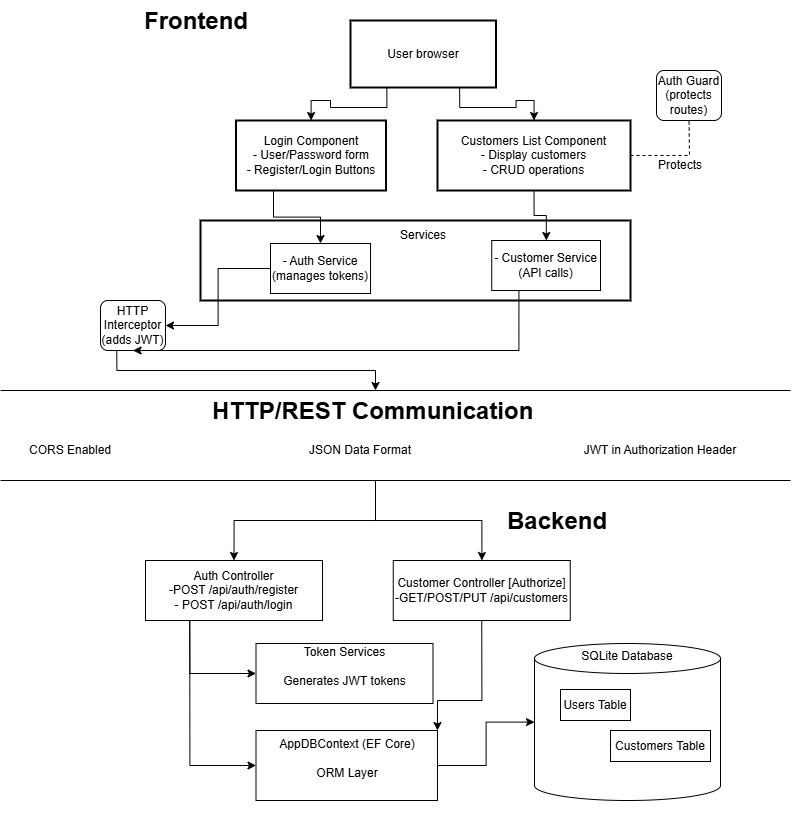

The diagram above was exported from draw.io. Its source (the exported page's mxGraphModel, read from the mxfile embedded in the PNG):
<mxGraphModel dx="1394" dy="1652" grid="1" gridSize="10" guides="1" tooltips="1" connect="1" arrows="1" fold="1" page="1" pageScale="1" pageWidth="3300" pageHeight="4681" math="0" shadow="0">
  <root>
    <mxCell id="0" />
    <mxCell id="1" parent="0" />
    <mxCell id="5WAf_t_oBownqB6hzYYo-77" style="edgeStyle=orthogonalEdgeStyle;rounded=0;orthogonalLoop=1;jettySize=auto;html=1;exitX=0.25;exitY=1;exitDx=0;exitDy=0;" edge="1" parent="1" source="8" target="9">
      <mxGeometry relative="1" as="geometry" />
    </mxCell>
    <mxCell id="5WAf_t_oBownqB6hzYYo-78" style="edgeStyle=orthogonalEdgeStyle;rounded=0;orthogonalLoop=1;jettySize=auto;html=1;exitX=0.75;exitY=1;exitDx=0;exitDy=0;entryX=0.5;entryY=0;entryDx=0;entryDy=0;" edge="1" parent="1" source="8" target="10">
      <mxGeometry relative="1" as="geometry" />
    </mxCell>
    <mxCell id="8" value="User browser" style="whiteSpace=wrap;strokeWidth=2;" parent="1" vertex="1">
      <mxGeometry x="400" y="20" width="145.5" height="67" as="geometry" />
    </mxCell>
    <mxCell id="9" value="Login Component&#10;- User/Password form&#10;- Register/Login Buttons" style="whiteSpace=wrap;strokeWidth=2;" parent="1" vertex="1">
      <mxGeometry x="285.5" y="120" width="150" height="70" as="geometry" />
    </mxCell>
    <mxCell id="10" value="Customers List Component&#10;- Display customers&#10;- CRUD operations" style="whiteSpace=wrap;strokeWidth=2;" parent="1" vertex="1">
      <mxGeometry x="487" y="120" width="193" height="70" as="geometry" />
    </mxCell>
    <mxCell id="11" value="" style="whiteSpace=wrap;strokeWidth=2;" parent="1" vertex="1">
      <mxGeometry x="250" y="220" width="430" height="80" as="geometry" />
    </mxCell>
    <mxCell id="5WAf_t_oBownqB6hzYYo-88" style="edgeStyle=orthogonalEdgeStyle;rounded=0;orthogonalLoop=1;jettySize=auto;html=1;exitX=0.25;exitY=1;exitDx=0;exitDy=0;" edge="1" parent="1" source="5WAf_t_oBownqB6hzYYo-39" target="5WAf_t_oBownqB6hzYYo-53">
      <mxGeometry relative="1" as="geometry" />
    </mxCell>
    <mxCell id="5WAf_t_oBownqB6hzYYo-39" value="HTTP Interceptor (adds JWT)" style="rounded=1;whiteSpace=wrap;html=1;" vertex="1" parent="1">
      <mxGeometry x="150" y="300" width="65" height="50" as="geometry" />
    </mxCell>
    <mxCell id="5WAf_t_oBownqB6hzYYo-40" value="Auth Guard (protects routes)" style="rounded=1;whiteSpace=wrap;html=1;" vertex="1" parent="1">
      <mxGeometry x="706" y="70" width="65" height="50" as="geometry" />
    </mxCell>
    <mxCell id="5WAf_t_oBownqB6hzYYo-42" value="Services" style="text;html=1;align=center;verticalAlign=middle;whiteSpace=wrap;rounded=0;" vertex="1" parent="1">
      <mxGeometry x="442.75" y="220" width="60" height="30" as="geometry" />
    </mxCell>
    <mxCell id="5WAf_t_oBownqB6hzYYo-79" style="edgeStyle=orthogonalEdgeStyle;rounded=0;orthogonalLoop=1;jettySize=auto;html=1;exitX=0;exitY=0.5;exitDx=0;exitDy=0;entryX=1;entryY=0.5;entryDx=0;entryDy=0;" edge="1" parent="1" source="5WAf_t_oBownqB6hzYYo-45" target="5WAf_t_oBownqB6hzYYo-39">
      <mxGeometry relative="1" as="geometry" />
    </mxCell>
    <mxCell id="5WAf_t_oBownqB6hzYYo-45" value="- Auth Service (manages tokens)" style="rounded=0;whiteSpace=wrap;html=1;" vertex="1" parent="1">
      <mxGeometry x="320" y="243" width="100" height="50" as="geometry" />
    </mxCell>
    <mxCell id="5WAf_t_oBownqB6hzYYo-81" style="edgeStyle=orthogonalEdgeStyle;rounded=0;orthogonalLoop=1;jettySize=auto;html=1;exitX=0.25;exitY=1;exitDx=0;exitDy=0;entryX=0.5;entryY=1;entryDx=0;entryDy=0;" edge="1" parent="1" source="5WAf_t_oBownqB6hzYYo-46" target="5WAf_t_oBownqB6hzYYo-39">
      <mxGeometry relative="1" as="geometry">
        <Array as="points">
          <mxPoint x="568" y="350" />
        </Array>
      </mxGeometry>
    </mxCell>
    <mxCell id="5WAf_t_oBownqB6hzYYo-46" value="&lt;div style=&quot;forced-color-adjust: none;&quot;&gt;- Customer Service (API calls)&lt;/div&gt;" style="rounded=0;whiteSpace=wrap;html=1;" vertex="1" parent="1">
      <mxGeometry x="541.25" y="240" width="108.75" height="50" as="geometry" />
    </mxCell>
    <mxCell id="5WAf_t_oBownqB6hzYYo-50" value="" style="endArrow=none;html=1;rounded=0;" edge="1" parent="1">
      <mxGeometry width="50" height="50" relative="1" as="geometry">
        <mxPoint x="50" y="390" as="sourcePoint" />
        <mxPoint x="840" y="390" as="targetPoint" />
      </mxGeometry>
    </mxCell>
    <mxCell id="5WAf_t_oBownqB6hzYYo-52" value="" style="endArrow=none;html=1;rounded=0;" edge="1" parent="1">
      <mxGeometry width="50" height="50" relative="1" as="geometry">
        <mxPoint x="50" y="480" as="sourcePoint" />
        <mxPoint x="840" y="480" as="targetPoint" />
      </mxGeometry>
    </mxCell>
    <mxCell id="5WAf_t_oBownqB6hzYYo-89" style="edgeStyle=orthogonalEdgeStyle;rounded=0;orthogonalLoop=1;jettySize=auto;html=1;exitX=0.5;exitY=1;exitDx=0;exitDy=0;entryX=0.5;entryY=0;entryDx=0;entryDy=0;" edge="1" parent="1" source="5WAf_t_oBownqB6hzYYo-53" target="5WAf_t_oBownqB6hzYYo-60">
      <mxGeometry relative="1" as="geometry" />
    </mxCell>
    <mxCell id="5WAf_t_oBownqB6hzYYo-90" style="edgeStyle=orthogonalEdgeStyle;rounded=0;orthogonalLoop=1;jettySize=auto;html=1;exitX=0.5;exitY=1;exitDx=0;exitDy=0;" edge="1" parent="1" source="5WAf_t_oBownqB6hzYYo-53" target="5WAf_t_oBownqB6hzYYo-62">
      <mxGeometry relative="1" as="geometry" />
    </mxCell>
    <mxCell id="5WAf_t_oBownqB6hzYYo-53" value="&lt;h1 style=&quot;margin-top: 0px;&quot;&gt;HTTP/REST Communication&lt;/h1&gt;" style="text;html=1;whiteSpace=wrap;overflow=hidden;rounded=0;" vertex="1" parent="1">
      <mxGeometry x="260" y="390" width="330" height="90" as="geometry" />
    </mxCell>
    <mxCell id="5WAf_t_oBownqB6hzYYo-54" value="CORS Enabled" style="text;html=1;align=center;verticalAlign=middle;whiteSpace=wrap;rounded=0;" vertex="1" parent="1">
      <mxGeometry x="60" y="435" width="120" height="30" as="geometry" />
    </mxCell>
    <mxCell id="5WAf_t_oBownqB6hzYYo-56" value="JWT in Authorization Header" style="text;html=1;align=center;verticalAlign=middle;whiteSpace=wrap;rounded=0;" vertex="1" parent="1">
      <mxGeometry x="630" y="435" width="160" height="30" as="geometry" />
    </mxCell>
    <mxCell id="5WAf_t_oBownqB6hzYYo-57" value="JSON Data Format" style="text;html=1;align=center;verticalAlign=middle;whiteSpace=wrap;rounded=0;" vertex="1" parent="1">
      <mxGeometry x="350" y="435" width="120" height="30" as="geometry" />
    </mxCell>
    <mxCell id="5WAf_t_oBownqB6hzYYo-59" value="&lt;h1 style=&quot;margin-top: 0px;&quot;&gt;&lt;span style=&quot;background-color: transparent; color: light-dark(rgb(0, 0, 0), rgb(255, 255, 255));&quot;&gt;Backend&lt;/span&gt;&lt;/h1&gt;" style="text;html=1;whiteSpace=wrap;overflow=hidden;rounded=0;" vertex="1" parent="1">
      <mxGeometry x="555" y="500" width="180" height="50" as="geometry" />
    </mxCell>
    <mxCell id="5WAf_t_oBownqB6hzYYo-91" style="edgeStyle=orthogonalEdgeStyle;rounded=0;orthogonalLoop=1;jettySize=auto;html=1;exitX=0.25;exitY=1;exitDx=0;exitDy=0;entryX=0;entryY=0.5;entryDx=0;entryDy=0;" edge="1" parent="1" source="5WAf_t_oBownqB6hzYYo-60" target="5WAf_t_oBownqB6hzYYo-64">
      <mxGeometry relative="1" as="geometry" />
    </mxCell>
    <mxCell id="5WAf_t_oBownqB6hzYYo-92" style="edgeStyle=orthogonalEdgeStyle;rounded=0;orthogonalLoop=1;jettySize=auto;html=1;exitX=0.25;exitY=1;exitDx=0;exitDy=0;entryX=0;entryY=0.5;entryDx=0;entryDy=0;" edge="1" parent="1" source="5WAf_t_oBownqB6hzYYo-60" target="5WAf_t_oBownqB6hzYYo-66">
      <mxGeometry relative="1" as="geometry" />
    </mxCell>
    <mxCell id="5WAf_t_oBownqB6hzYYo-60" value="Auth Controller&lt;div&gt;-POST /api/auth/register&lt;/div&gt;&lt;div&gt;- POST /api/auth/login&lt;/div&gt;" style="rounded=0;whiteSpace=wrap;html=1;" vertex="1" parent="1">
      <mxGeometry x="195" y="560" width="177" height="60" as="geometry" />
    </mxCell>
    <mxCell id="5WAf_t_oBownqB6hzYYo-95" style="edgeStyle=orthogonalEdgeStyle;rounded=0;orthogonalLoop=1;jettySize=auto;html=1;exitX=0.5;exitY=1;exitDx=0;exitDy=0;entryX=1;entryY=0;entryDx=0;entryDy=0;" edge="1" parent="1" source="5WAf_t_oBownqB6hzYYo-62" target="5WAf_t_oBownqB6hzYYo-66">
      <mxGeometry relative="1" as="geometry">
        <Array as="points">
          <mxPoint x="531" y="700" />
          <mxPoint x="487" y="700" />
        </Array>
      </mxGeometry>
    </mxCell>
    <mxCell id="5WAf_t_oBownqB6hzYYo-62" value="Customer Controller [Authorize]&lt;div&gt;-GET/POST/PUT /api/customers&lt;/div&gt;" style="rounded=0;whiteSpace=wrap;html=1;" vertex="1" parent="1">
      <mxGeometry x="442.75" y="560" width="177" height="60" as="geometry" />
    </mxCell>
    <mxCell id="5WAf_t_oBownqB6hzYYo-64" value="Token Services&lt;div&gt;&lt;br&gt;&lt;/div&gt;&lt;div&gt;Generates JWT tokens&lt;/div&gt;&lt;div&gt;&lt;br&gt;&lt;/div&gt;" style="rounded=0;whiteSpace=wrap;html=1;" vertex="1" parent="1">
      <mxGeometry x="305.5" y="643" width="177" height="60" as="geometry" />
    </mxCell>
    <mxCell id="5WAf_t_oBownqB6hzYYo-94" style="edgeStyle=orthogonalEdgeStyle;rounded=0;orthogonalLoop=1;jettySize=auto;html=1;exitX=1;exitY=0.5;exitDx=0;exitDy=0;" edge="1" parent="1" source="5WAf_t_oBownqB6hzYYo-66" target="5WAf_t_oBownqB6hzYYo-67">
      <mxGeometry relative="1" as="geometry" />
    </mxCell>
    <mxCell id="5WAf_t_oBownqB6hzYYo-66" value="AppDBContext (EF Core)&lt;div&gt;&lt;br&gt;&lt;/div&gt;&lt;div&gt;ORM Layer&lt;/div&gt;&lt;div&gt;&lt;br&gt;&lt;/div&gt;" style="rounded=0;whiteSpace=wrap;html=1;" vertex="1" parent="1">
      <mxGeometry x="305.5" y="730" width="181.5" height="70" as="geometry" />
    </mxCell>
    <mxCell id="5WAf_t_oBownqB6hzYYo-67" value="SQLite Database&lt;div&gt;&lt;br&gt;&lt;/div&gt;&lt;div&gt;&lt;br&gt;&lt;/div&gt;&lt;div&gt;&lt;br&gt;&lt;/div&gt;&lt;div&gt;&lt;br&gt;&lt;/div&gt;&lt;div&gt;&lt;br&gt;&lt;/div&gt;&lt;div&gt;&lt;br&gt;&lt;/div&gt;&lt;div&gt;&lt;br&gt;&lt;/div&gt;&lt;div&gt;&lt;br&gt;&lt;/div&gt;&lt;div&gt;&lt;br&gt;&lt;/div&gt;&lt;div&gt;&lt;br&gt;&lt;/div&gt;&lt;div&gt;&lt;br&gt;&lt;/div&gt;" style="shape=cylinder3;whiteSpace=wrap;html=1;boundedLbl=1;backgroundOutline=1;size=15;" vertex="1" parent="1">
      <mxGeometry x="584" y="643" width="186" height="157" as="geometry" />
    </mxCell>
    <mxCell id="5WAf_t_oBownqB6hzYYo-68" value="Users Table" style="rounded=0;whiteSpace=wrap;html=1;" vertex="1" parent="1">
      <mxGeometry x="610" y="689" width="70" height="31" as="geometry" />
    </mxCell>
    <mxCell id="5WAf_t_oBownqB6hzYYo-70" value="Customers Table" style="rounded=0;whiteSpace=wrap;html=1;" vertex="1" parent="1">
      <mxGeometry x="660" y="730" width="100" height="31" as="geometry" />
    </mxCell>
    <mxCell id="5WAf_t_oBownqB6hzYYo-71" value="&lt;h1 style=&quot;margin-top: 0px;&quot;&gt;Frontend&lt;/h1&gt;" style="text;html=1;whiteSpace=wrap;overflow=hidden;rounded=0;" vertex="1" parent="1">
      <mxGeometry x="192" width="180" height="120" as="geometry" />
    </mxCell>
    <mxCell id="5WAf_t_oBownqB6hzYYo-75" style="edgeStyle=orthogonalEdgeStyle;rounded=0;orthogonalLoop=1;jettySize=auto;html=1;exitX=0.25;exitY=1;exitDx=0;exitDy=0;entryX=0.5;entryY=0;entryDx=0;entryDy=0;" edge="1" parent="1" source="9" target="5WAf_t_oBownqB6hzYYo-45">
      <mxGeometry relative="1" as="geometry" />
    </mxCell>
    <mxCell id="5WAf_t_oBownqB6hzYYo-76" style="edgeStyle=orthogonalEdgeStyle;rounded=0;orthogonalLoop=1;jettySize=auto;html=1;exitX=0.5;exitY=1;exitDx=0;exitDy=0;" edge="1" parent="1" source="10" target="5WAf_t_oBownqB6hzYYo-46">
      <mxGeometry relative="1" as="geometry" />
    </mxCell>
    <mxCell id="5WAf_t_oBownqB6hzYYo-84" value="" style="endArrow=none;dashed=1;html=1;rounded=0;entryX=0.5;entryY=1;entryDx=0;entryDy=0;exitX=1;exitY=0.5;exitDx=0;exitDy=0;" edge="1" parent="1" source="10" target="5WAf_t_oBownqB6hzYYo-40">
      <mxGeometry width="50" height="50" relative="1" as="geometry">
        <mxPoint x="768.5" y="165" as="sourcePoint" />
        <mxPoint x="790" y="150" as="targetPoint" />
        <Array as="points">
          <mxPoint x="739" y="155" />
        </Array>
      </mxGeometry>
    </mxCell>
    <mxCell id="5WAf_t_oBownqB6hzYYo-87" value="Protects" style="text;html=1;align=center;verticalAlign=middle;whiteSpace=wrap;rounded=0;" vertex="1" parent="1">
      <mxGeometry x="700" y="150" width="60" height="30" as="geometry" />
    </mxCell>
  </root>
</mxGraphModel>